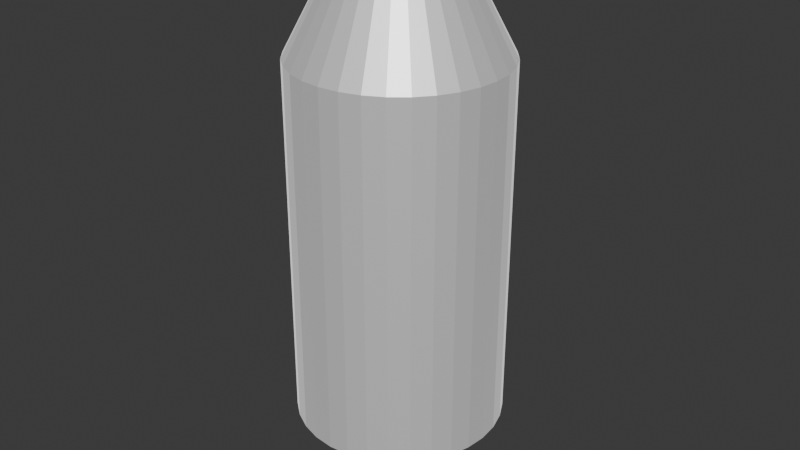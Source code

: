 # Source: rocket.blend  (saved by Blender 4.3.34; exported with 4.5.12 LTS)
import bpy
from mathutils import Matrix  # noqa: F401  (used for matrix-valued properties, if any)

bpy.ops.wm.read_factory_settings(use_empty=True)
scene = bpy.context.scene
scene.name = 'Scene'

# ---- collections
col_collection = bpy.data.collections.new('Collection'); scene.collection.children.link(col_collection)

# ---- materials (node trees are filled in below, after node groups)
mat_white_spaceship = bpy.data.materials.new('White Spaceship')
mat_engine = bpy.data.materials.new('Engine')

# ---- material node trees
mat_white_spaceship.use_nodes = True; mat_white_spaceship.node_tree.nodes.clear()
_N = mat_white_spaceship.node_tree.nodes; _L = mat_white_spaceship.node_tree.links
n0 = _N.new('ShaderNodeBsdfPrincipled'); n0.name = 'Principled BSDF'; n0.location = (10, 300)
n0.inputs[0].default_value = (1.0, 1.0, 1.0, 1.0)
n0.inputs[1].default_value = 0.5
n0.inputs[24].default_value = 0.8016
n1 = _N.new('ShaderNodeOutputMaterial'); n1.name = 'Material Output'; n1.location = (300, 300)
_L.new(n0.outputs[0], n1.inputs[0])
n1.is_active_output = True
mat_engine.use_nodes = True; mat_engine.node_tree.nodes.clear()
_N = mat_engine.node_tree.nodes; _L = mat_engine.node_tree.links
n0 = _N.new('ShaderNodeBsdfPrincipled'); n0.name = 'Principled BSDF'; n0.location = (10, 300)
n0.inputs[0].default_value = (0.0, 0.0, 0.0, 1.0)
n1 = _N.new('ShaderNodeOutputMaterial'); n1.name = 'Material Output'; n1.location = (300, 300)
_L.new(n0.outputs[0], n1.inputs[0])
n1.is_active_output = True

# ---- world
world_world = bpy.data.worlds.new('World'); scene.world = world_world
world_world.use_nodes = True; world_world.node_tree.nodes.clear()
_N = world_world.node_tree.nodes; _L = world_world.node_tree.links
n0 = _N.new('ShaderNodeOutputWorld'); n0.name = 'World Output'; n0.location = (300, 300)
n1 = _N.new('ShaderNodeBackground'); n1.name = 'Background'; n1.location = (10, 300)
n1.inputs[0].default_value = (0.05088, 0.05088, 0.05088, 1.0)
_L.new(n1.outputs[0], n0.inputs[0])
n0.is_active_output = True
world_world.color = (0.05088, 0.05088, 0.05088)
world_world.sun_shadow_jitter_overblur = 0.0

# ---- meshes
me_cylinder = bpy.data.meshes.new('Cylinder')
me_cylinder.from_pydata([(0.0, 1.0, -2.495), (0.0, 1.0, 1.0), (0.1951, 0.9808, -2.495), (0.1951, 0.9808, 1.0), (0.3827, 0.9239, -2.495), (0.3827, 0.9239, 1.0), (0.5556, 0.8315, -2.495), (0.5556, 0.8315, 1.0), (0.7071, 0.7071, -2.495), (0.7071, 0.7071, 1.0), (0.8315, 0.5556, -2.495), (0.8315, 0.5556, 1.0), (0.9239, 0.3827, -2.495), (0.9239, 0.3827, 1.0), (0.9808, 0.1951, -2.495), (0.9808, 0.1951, 1.0), (1.0, 0.0, -2.495), (1.0, 0.0, 1.0), (0.9808, -0.1951, -2.495), (0.9808, -0.1951, 1.0), (0.9239, -0.3827, -2.495), (0.9239, -0.3827, 1.0), (0.8315, -0.5556, -2.495), (0.8315, -0.5556, 1.0), (0.7071, -0.7071, -2.495), (0.7071, -0.7071, 1.0), (0.5556, -0.8315, -2.495), (0.5556, -0.8315, 1.0), (0.3827, -0.9239, -2.495), (0.3827, -0.9239, 1.0), (0.1951, -0.9808, -2.495), (0.1951, -0.9808, 1.0), (0.0, -1.0, -2.495), (0.0, -1.0, 1.0), (-0.1951, -0.9808, -2.495), (-0.1951, -0.9808, 1.0), (-0.3827, -0.9239, -2.495), (-0.3827, -0.9239, 1.0), (-0.5556, -0.8315, -2.495), (-0.5556, -0.8315, 1.0), (-0.7071, -0.7071, -2.495), (-0.7071, -0.7071, 1.0), (-0.8315, -0.5556, -2.495), (-0.8315, -0.5556, 1.0), (-0.9239, -0.3827, -2.495), (-0.9239, -0.3827, 1.0), (-0.9808, -0.1951, -2.495), (-0.9808, -0.1951, 1.0), (-1.0, 0.0, -2.495), (-1.0, 0.0, 1.0), (-0.9808, 0.1951, -2.495), (-0.9808, 0.1951, 1.0), (-0.9239, 0.3827, -2.495), (-0.9239, 0.3827, 1.0), (-0.8315, 0.5556, -2.495), (-0.8315, 0.5556, 1.0), (-0.7071, 0.7071, -2.495), (-0.7071, 0.7071, 1.0), (-0.5556, 0.8315, -2.495), (-0.5556, 0.8315, 1.0), (-0.3827, 0.9239, -2.495), (-0.3827, 0.9239, 1.0), (-0.1951, 0.9808, -2.495), (-0.1951, 0.9808, 1.0), (-5.939e-09, 0.0, 2.151), (0.1248, 0.6277, 1.682), (-1.715e-09, 0.6399, 1.682), (-0.1248, 0.6277, 1.682), (-0.2449, 0.5912, 1.682), (-0.3555, 0.5321, 1.682), (-0.4525, 0.4525, 1.682), (-0.5321, 0.3555, 1.682), (-0.5912, 0.2449, 1.682), (-0.6277, 0.1248, 1.682), (-0.6399, 1.303e-09, 1.682), (-0.6277, -0.1248, 1.682), (-0.5912, -0.2449, 1.682), (-0.5321, -0.3555, 1.682), (-0.4525, -0.4525, 1.682), (-0.3555, -0.5321, 1.682), (-0.2449, -0.5912, 1.682), (-0.1248, -0.6277, 1.682), (-1.715e-09, -0.6399, 1.682), (0.1248, -0.6277, 1.682), (0.2449, -0.5912, 1.682), (0.3555, -0.5321, 1.682), (0.4525, -0.4525, 1.682), (0.5321, -0.3555, 1.682), (0.5912, -0.2449, 1.682), (0.6277, -0.1248, 1.682), (0.6399, 1.303e-09, 1.682), (0.6277, 0.1248, 1.682), (0.5912, 0.2449, 1.682), (0.5321, 0.3555, 1.682), (0.4525, 0.4525, 1.682), (0.3555, 0.5321, 1.682), (0.2449, 0.5912, 1.682), (1.782e-09, 1.9e-08, -2.495), (8.908e-10, 0.5, -3.347), (0.09755, 0.4904, -3.347), (0.1913, 0.4619, -3.347), (0.2778, 0.4157, -3.347), (0.3536, 0.3536, -3.347), (0.4157, 0.2778, -3.347), (0.4619, 0.1913, -3.347), (0.4904, 0.09755, -3.347), (0.5, 9.502e-09, -3.347), (0.4904, -0.09755, -3.347), (0.4619, -0.1913, -3.347), (0.4157, -0.2778, -3.347), (0.3536, -0.3536, -3.347), (0.2778, -0.4157, -3.347), (0.1913, -0.4619, -3.347), (0.09755, -0.4904, -3.347), (8.908e-10, -0.5, -3.347), (-0.09755, -0.4904, -3.347), (-0.1913, -0.4619, -3.347), (-0.2778, -0.4157, -3.347), (-0.3536, -0.3536, -3.347), (-0.4157, -0.2778, -3.347), (-0.4619, -0.1913, -3.347), (-0.4904, -0.09755, -3.347), (-0.5, 9.502e-09, -3.347), (-0.4904, 0.09755, -3.347), (-0.4619, 0.1913, -3.347), (-0.4157, 0.2778, -3.347), (-0.3536, 0.3536, -3.347), (-0.2778, 0.4157, -3.347), (-0.1913, 0.4619, -3.347), (-0.09755, 0.4904, -3.347), (-5.857e-09, 0.3764, -2.921), (0.07344, 0.3692, -2.921), (0.1441, 0.3478, -2.921), (0.2091, 0.313, -2.921), (0.2662, 0.2662, -2.921), (0.313, 0.2091, -2.921), (0.3478, 0.1441, -2.921), (0.3692, 0.07344, -2.921), (0.3764, -4.596e-09, -2.921), (0.3692, -0.07344, -2.921), (0.3478, -0.1441, -2.921), (0.313, -0.2091, -2.921), (0.2662, -0.2662, -2.921), (0.2091, -0.313, -2.921), (0.1441, -0.3478, -2.921), (0.07344, -0.3692, -2.921), (-5.857e-09, -0.3764, -2.921), (-0.07344, -0.3692, -2.921), (-0.1441, -0.3478, -2.921), (-0.2091, -0.313, -2.921), (-0.2662, -0.2662, -2.921), (-0.313, -0.2091, -2.921), (-0.3478, -0.1441, -2.921), (-0.3692, -0.07344, -2.921), (-0.3764, -4.596e-09, -2.921), (-0.3692, 0.07344, -2.921), (-0.3478, 0.1441, -2.921), (-0.313, 0.2091, -2.921), (-0.2662, 0.2662, -2.921), (-0.2091, 0.313, -2.921), (-0.1441, 0.3478, -2.921), (-0.07344, 0.3692, -2.921)], [], [(0, 1, 3, 2), (2, 3, 5, 4), (4, 5, 7, 6), (6, 7, 9, 8), (8, 9, 11, 10), (10, 11, 13, 12), (12, 13, 15, 14), (14, 15, 17, 16), (16, 17, 19, 18), (18, 19, 21, 20), (20, 21, 23, 22), (22, 23, 25, 24), (24, 25, 27, 26), (26, 27, 29, 28), (28, 29, 31, 30), (30, 31, 33, 32), (32, 33, 35, 34), (34, 35, 37, 36), (36, 37, 39, 38), (38, 39, 41, 40), (40, 41, 43, 42), (42, 43, 45, 44), (44, 45, 47, 46), (46, 47, 49, 48), (48, 49, 51, 50), (50, 51, 53, 52), (52, 53, 55, 54), (54, 55, 57, 56), (56, 57, 59, 58), (58, 59, 61, 60), (5, 3, 65, 96), (60, 61, 63, 62), (62, 63, 1, 0), (65, 66, 64), (66, 67, 64), (67, 68, 64), (68, 69, 64), (69, 70, 64), (70, 71, 64), (71, 72, 64), (72, 73, 64), (73, 74, 64), (74, 75, 64), (75, 76, 64), (76, 77, 64), (77, 78, 64), (78, 79, 64), (79, 80, 64), (80, 81, 64), (81, 82, 64), (82, 83, 64), (83, 84, 64), (84, 85, 64), (85, 86, 64), (86, 87, 64), (87, 88, 64), (88, 89, 64), (89, 90, 64), (90, 91, 64), (91, 92, 64), (92, 93, 64), (93, 94, 64), (94, 95, 64), (95, 96, 64), (96, 65, 64), (7, 5, 96, 95), (9, 7, 95, 94), (11, 9, 94, 93), (13, 11, 93, 92), (15, 13, 92, 91), (17, 15, 91, 90), (19, 17, 90, 89), (21, 19, 89, 88), (23, 21, 88, 87), (25, 23, 87, 86), (27, 25, 86, 85), (29, 27, 85, 84), (31, 29, 84, 83), (33, 31, 83, 82), (35, 33, 82, 81), (37, 35, 81, 80), (39, 37, 80, 79), (41, 39, 79, 78), (43, 41, 78, 77), (45, 43, 77, 76), (47, 45, 76, 75), (49, 47, 75, 74), (51, 49, 74, 73), (53, 51, 73, 72), (55, 53, 72, 71), (57, 55, 71, 70), (59, 57, 70, 69), (61, 59, 69, 68), (63, 61, 68, 67), (1, 63, 67, 66), (3, 1, 66, 65), (98, 99, 97), (99, 100, 97), (100, 101, 97), (101, 102, 97), (102, 103, 97), (103, 104, 97), (104, 105, 97), (105, 106, 97), (106, 107, 97), (107, 108, 97), (108, 109, 97), (109, 110, 97), (110, 111, 97), (111, 112, 97), (112, 113, 97), (113, 114, 97), (114, 115, 97), (115, 116, 97), (116, 117, 97), (117, 118, 97), (118, 119, 97), (119, 120, 97), (120, 121, 97), (121, 122, 97), (122, 123, 97), (123, 124, 97), (124, 125, 97), (125, 126, 97), (126, 127, 97), (127, 128, 97), (128, 129, 97), (129, 98, 97), (161, 130, 98, 129), (160, 161, 129, 128), (159, 160, 128, 127), (158, 159, 127, 126), (157, 158, 126, 125), (156, 157, 125, 124), (155, 156, 124, 123), (154, 155, 123, 122), (153, 154, 122, 121), (152, 153, 121, 120), (151, 152, 120, 119), (150, 151, 119, 118), (149, 150, 118, 117), (148, 149, 117, 116), (147, 148, 116, 115), (146, 147, 115, 114), (145, 146, 114, 113), (144, 145, 113, 112), (143, 144, 112, 111), (142, 143, 111, 110), (141, 142, 110, 109), (140, 141, 109, 108), (139, 140, 108, 107), (138, 139, 107, 106), (137, 138, 106, 105), (136, 137, 105, 104), (135, 136, 104, 103), (134, 135, 103, 102), (133, 134, 102, 101), (132, 133, 101, 100), (131, 132, 100, 99), (130, 131, 99, 98), (0, 2, 131, 130), (2, 4, 132, 131), (4, 6, 133, 132), (6, 8, 134, 133), (8, 10, 135, 134), (10, 12, 136, 135), (12, 14, 137, 136), (14, 16, 138, 137), (16, 18, 139, 138), (18, 20, 140, 139), (20, 22, 141, 140), (22, 24, 142, 141), (24, 26, 143, 142), (26, 28, 144, 143), (28, 30, 145, 144), (30, 32, 146, 145), (32, 34, 147, 146), (34, 36, 148, 147), (36, 38, 149, 148), (38, 40, 150, 149), (40, 42, 151, 150), (42, 44, 152, 151), (44, 46, 153, 152), (46, 48, 154, 153), (48, 50, 155, 154), (50, 52, 156, 155), (52, 54, 157, 156), (54, 56, 158, 157), (56, 58, 159, 158), (58, 60, 160, 159), (60, 62, 161, 160), (62, 0, 130, 161)])
me_cylinder.polygons.foreach_set('material_index', [0, 0, 0, 0, 0, 0, 0, 0, 0, 0, 0, 0, 0, 0, 0, 0, 0, 0, 0, 0, 0, 0, 0, 0, 0, 0, 0, 0, 0, 0, 0, 0, 0, 0, 0, 0, 0, 0, 0, 0, 0, 0, 0, 0, 0, 0, 0, 0, 0, 0, 0, 0, 0, 0, 0, 0, 0, 0, 0, 0, 0, 0, 0, 0, 0, 0, 0, 0, 0, 0, 0, 0, 0, 0, 0, 0, 0, 0, 0, 0, 0, 0, 0, 0, 0, 0, 0, 0, 0, 0, 0, 0, 0, 0, 0, 0, 1, 1, 1, 1, 1, 1, 1, 1, 1, 1, 1, 1, 1, 1, 1, 1, 1, 1, 1, 1, 1, 1, 1, 1, 1, 1, 1, 1, 1, 1, 1, 1, 1, 1, 1, 1, 1, 1, 1, 1, 1, 1, 1, 1, 1, 1, 1, 1, 1, 1, 1, 1, 1, 1, 1, 1, 1, 1, 1, 1, 1, 1, 1, 1, 1, 1, 1, 1, 1, 1, 1, 1, 1, 1, 1, 1, 1, 1, 1, 1, 1, 1, 1, 1, 1, 1, 1, 1, 1, 1, 1, 1, 1, 1, 1, 1])
_uv = me_cylinder.uv_layers.new(name='UVMap')
_uv.uv.foreach_set('vector', [1.0, 0.5, 1.0, 1.0, 0.9688, 1.0, 0.9688, 0.5, 0.9688, 0.5, 0.9688, 1.0, 0.9375, 1.0, 0.9375, 0.5, 0.9375, 0.5, 0.9375, 1.0, 0.9062, 1.0, 0.9062, 0.5, 0.9062, 0.5, 0.9062, 1.0, 0.875, 1.0, 0.875, 0.5, 0.875, 0.5, 0.875, 1.0, 0.8438, 1.0, 0.8438, 0.5, 0.8438, 0.5, 0.8438, 1.0, 0.8125, 1.0, 0.8125, 0.5, 0.8125, 0.5, 0.8125, 1.0, 0.7812, 1.0, 0.7812, 0.5, 0.7812, 0.5, 0.7812, 1.0, 0.75, 1.0, 0.75, 0.5, 0.75, 0.5, 0.75, 1.0, 0.7188, 1.0, 0.7188, 0.5, 0.7188, 0.5, 0.7188, 1.0, 0.6875, 1.0, 0.6875, 0.5, 0.6875, 0.5, 0.6875, 1.0, 0.6562, 1.0, 0.6562, 0.5, 0.6562, 0.5, 0.6562, 1.0, 0.625, 1.0, 0.625, 0.5, 0.625, 0.5, 0.625, 1.0, 0.5938, 1.0, 0.5938, 0.5, 0.5938, 0.5, 0.5938, 1.0, 0.5625, 1.0, 0.5625, 0.5, 0.5625, 0.5, 0.5625, 1.0, 0.5312, 1.0, 0.5312, 0.5, 0.5312, 0.5, 0.5312, 1.0, 0.5, 1.0, 0.5, 0.5, 0.5, 0.5, 0.5, 1.0, 0.4688, 1.0, 0.4688, 0.5, 0.4688, 0.5, 0.4688, 1.0, 0.4375, 1.0, 0.4375, 0.5, 0.4375, 0.5, 0.4375, 1.0, 0.4062, 1.0, 0.4062, 0.5, 0.4062, 0.5, 0.4062, 1.0, 0.375, 1.0, 0.375, 0.5, 0.375, 0.5, 0.375, 1.0, 0.3438, 1.0, 0.3438, 0.5, 0.3438, 0.5, 0.3438, 1.0, 0.3125, 1.0, 0.3125, 0.5, 0.3125, 0.5, 0.3125, 1.0, 0.2812, 1.0, 0.2812, 0.5, 0.2812, 0.5, 0.2812, 1.0, 0.25, 1.0, 0.25, 0.5, 0.25, 0.5, 0.25, 1.0, 0.2188, 1.0, 0.2188, 0.5, 0.2188, 0.5, 0.2188, 1.0, 0.1875, 1.0, 0.1875, 0.5, 0.1875, 0.5, 0.1875, 1.0, 0.1562, 1.0, 0.1562, 0.5, 0.1562, 0.5, 0.1562, 1.0, 0.125, 1.0, 0.125, 0.5, 0.125, 0.5, 0.125, 1.0, 0.09375, 1.0, 0.09375, 0.5, 0.09375, 0.5, 0.09375, 1.0, 0.0625, 1.0, 0.0625, 0.5, 0.3418, 0.4717, 0.2968, 0.4854, 0.2734, 0.3677, 0.2959, 0.3609, 0.0625, 0.5, 0.0625, 1.0, 0.03125, 1.0, 0.03125, 0.5, 0.03125, 0.5, 0.03125, 1.0, 0.0, 1.0, 0.0, 0.5, 0.2734, 0.3677, 0.25, 0.37, 0.25, 0.25, 0.25, 0.37, 0.2266, 0.3677, 0.25, 0.25, 0.2266, 0.3677, 0.2041, 0.3609, 0.25, 0.25, 0.2041, 0.3609, 0.1833, 0.3498, 0.25, 0.25, 0.1833, 0.3498, 0.1651, 0.3349, 0.25, 0.25, 0.1651, 0.3349, 0.1502, 0.3167, 0.25, 0.25, 0.1502, 0.3167, 0.1391, 0.2959, 0.25, 0.25, 0.1391, 0.2959, 0.1323, 0.2734, 0.25, 0.25, 0.1323, 0.2734, 0.13, 0.25, 0.25, 0.25, 0.13, 0.25, 0.1323, 0.2266, 0.25, 0.25, 0.1323, 0.2266, 0.1391, 0.2041, 0.25, 0.25, 0.1391, 0.2041, 0.1502, 0.1833, 0.25, 0.25, 0.1502, 0.1833, 0.1651, 0.1651, 0.25, 0.25, 0.1651, 0.1651, 0.1833, 0.1502, 0.25, 0.25, 0.1833, 0.1502, 0.2041, 0.1391, 0.25, 0.25, 0.2041, 0.1391, 0.2266, 0.1323, 0.25, 0.25, 0.2266, 0.1323, 0.25, 0.13, 0.25, 0.25, 0.25, 0.13, 0.2734, 0.1323, 0.25, 0.25, 0.2734, 0.1323, 0.2959, 0.1391, 0.25, 0.25, 0.2959, 0.1391, 0.3167, 0.1502, 0.25, 0.25, 0.3167, 0.1502, 0.3349, 0.1651, 0.25, 0.25, 0.3349, 0.1651, 0.3498, 0.1833, 0.25, 0.25, 0.3498, 0.1833, 0.3609, 0.2041, 0.25, 0.25, 0.3609, 0.2041, 0.3677, 0.2266, 0.25, 0.25, 0.3677, 0.2266, 0.37, 0.25, 0.25, 0.25, 0.37, 0.25, 0.3677, 0.2734, 0.25, 0.25, 0.3677, 0.2734, 0.3609, 0.2959, 0.25, 0.25, 0.3609, 0.2959, 0.3498, 0.3167, 0.25, 0.25, 0.3498, 0.3167, 0.3349, 0.3349, 0.25, 0.25, 0.3349, 0.3349, 0.3167, 0.3498, 0.25, 0.25, 0.3167, 0.3498, 0.2959, 0.3609, 0.25, 0.25, 0.2959, 0.3609, 0.2734, 0.3677, 0.25, 0.25, 0.3833, 0.4496, 0.3418, 0.4717, 0.2959, 0.3609, 0.3167, 0.3498, 0.4197, 0.4197, 0.3833, 0.4496, 0.3167, 0.3498, 0.3349, 0.3349, 0.4496, 0.3833, 0.4197, 0.4197, 0.3349, 0.3349, 0.3498, 0.3167, 0.4717, 0.3418, 0.4496, 0.3833, 0.3498, 0.3167, 0.3609, 0.2959, 0.4854, 0.2968, 0.4717, 0.3418, 0.3609, 0.2959, 0.3677, 0.2734, 0.49, 0.25, 0.4854, 0.2968, 0.3677, 0.2734, 0.37, 0.25, 0.4854, 0.2032, 0.49, 0.25, 0.37, 0.25, 0.3677, 0.2266, 0.4717, 0.1582, 0.4854, 0.2032, 0.3677, 0.2266, 0.3609, 0.2041, 0.4496, 0.1167, 0.4717, 0.1582, 0.3609, 0.2041, 0.3498, 0.1833, 0.4197, 0.08029, 0.4496, 0.1167, 0.3498, 0.1833, 0.3349, 0.1651, 0.3833, 0.05045, 0.4197, 0.08029, 0.3349, 0.1651, 0.3167, 0.1502, 0.3418, 0.02827, 0.3833, 0.05045, 0.3167, 0.1502, 0.2959, 0.1391, 0.2968, 0.01461, 0.3418, 0.02827, 0.2959, 0.1391, 0.2734, 0.1323, 0.25, 0.01, 0.2968, 0.01461, 0.2734, 0.1323, 0.25, 0.13, 0.2032, 0.01461, 0.25, 0.01, 0.25, 0.13, 0.2266, 0.1323, 0.1582, 0.02827, 0.2032, 0.01461, 0.2266, 0.1323, 0.2041, 0.1391, 0.1167, 0.05045, 0.1582, 0.02827, 0.2041, 0.1391, 0.1833, 0.1502, 0.08029, 0.08029, 0.1167, 0.05045, 0.1833, 0.1502, 0.1651, 0.1651, 0.05045, 0.1167, 0.08029, 0.08029, 0.1651, 0.1651, 0.1502, 0.1833, 0.02827, 0.1582, 0.05045, 0.1167, 0.1502, 0.1833, 0.1391, 0.2041, 0.01461, 0.2032, 0.02827, 0.1582, 0.1391, 0.2041, 0.1323, 0.2266, 0.01, 0.25, 0.01461, 0.2032, 0.1323, 0.2266, 0.13, 0.25, 0.01461, 0.2968, 0.01, 0.25, 0.13, 0.25, 0.1323, 0.2734, 0.02827, 0.3418, 0.01461, 0.2968, 0.1323, 0.2734, 0.1391, 0.2959, 0.05045, 0.3833, 0.02827, 0.3418, 0.1391, 0.2959, 0.1502, 0.3167, 0.08029, 0.4197, 0.05045, 0.3833, 0.1502, 0.3167, 0.1651, 0.3349, 0.1167, 0.4496, 0.08029, 0.4197, 0.1651, 0.3349, 0.1833, 0.3498, 0.1582, 0.4717, 0.1167, 0.4496, 0.1833, 0.3498, 0.2041, 0.3609, 0.2032, 0.4854, 0.1582, 0.4717, 0.2041, 0.3609, 0.2266, 0.3677, 0.25, 0.49, 0.2032, 0.4854, 0.2266, 0.3677, 0.25, 0.37, 0.2968, 0.4854, 0.25, 0.49, 0.25, 0.37, 0.2734, 0.3677, 0.75, 0.37, 0.7734, 0.3677, 0.75, 0.25, 0.7734, 0.3677, 0.7959, 0.3609, 0.75, 0.25, 0.7959, 0.3609, 0.8167, 0.3498, 0.75, 0.25, 0.8167, 0.3498, 0.8349, 0.3349, 0.75, 0.25, 0.8349, 0.3349, 0.8498, 0.3167, 0.75, 0.25, 0.8498, 0.3167, 0.8609, 0.2959, 0.75, 0.25, 0.8609, 0.2959, 0.8677, 0.2734, 0.75, 0.25, 0.8677, 0.2734, 0.87, 0.25, 0.75, 0.25, 0.87, 0.25, 0.8677, 0.2266, 0.75, 0.25, 0.8677, 0.2266, 0.8609, 0.2041, 0.75, 0.25, 0.8609, 0.2041, 0.8498, 0.1833, 0.75, 0.25, 0.8498, 0.1833, 0.8349, 0.1651, 0.75, 0.25, 0.8349, 0.1651, 0.8167, 0.1502, 0.75, 0.25, 0.8167, 0.1502, 0.7959, 0.1391, 0.75, 0.25, 0.7959, 0.1391, 0.7734, 0.1323, 0.75, 0.25, 0.7734, 0.1323, 0.75, 0.13, 0.75, 0.25, 0.75, 0.13, 0.7266, 0.1323, 0.75, 0.25, 0.7266, 0.1323, 0.7041, 0.1391, 0.75, 0.25, 0.7041, 0.1391, 0.6833, 0.1502, 0.75, 0.25, 0.6833, 0.1502, 0.6651, 0.1651, 0.75, 0.25, 0.6651, 0.1651, 0.6502, 0.1833, 0.75, 0.25, 0.6502, 0.1833, 0.6391, 0.2041, 0.75, 0.25, 0.6391, 0.2041, 0.6323, 0.2266, 0.75, 0.25, 0.6323, 0.2266, 0.63, 0.25, 0.75, 0.25, 0.63, 0.25, 0.6323, 0.2734, 0.75, 0.25, 0.6323, 0.2734, 0.6391, 0.2959, 0.75, 0.25, 0.6391, 0.2959, 0.6502, 0.3167, 0.75, 0.25, 0.6502, 0.3167, 0.6651, 0.3349, 0.75, 0.25, 0.6651, 0.3349, 0.6833, 0.3498, 0.75, 0.25, 0.6833, 0.3498, 0.7041, 0.3609, 0.75, 0.25, 0.7041, 0.3609, 0.7266, 0.3677, 0.75, 0.25, 0.7266, 0.3677, 0.75, 0.37, 0.75, 0.25, 0.7149, 0.4265, 0.75, 0.43, 0.75, 0.37, 0.7266, 0.3677, 0.6811, 0.4163, 0.7149, 0.4265, 0.7266, 0.3677, 0.7041, 0.3609, 0.65, 0.3997, 0.6811, 0.4163, 0.7041, 0.3609, 0.6833, 0.3498, 0.6227, 0.3773, 0.65, 0.3997, 0.6833, 0.3498, 0.6651, 0.3349, 0.6003, 0.35, 0.6227, 0.3773, 0.6651, 0.3349, 0.6502, 0.3167, 0.5837, 0.3189, 0.6003, 0.35, 0.6502, 0.3167, 0.6391, 0.2959, 0.5735, 0.2851, 0.5837, 0.3189, 0.6391, 0.2959, 0.6323, 0.2734, 0.57, 0.25, 0.5735, 0.2851, 0.6323, 0.2734, 0.63, 0.25, 0.5735, 0.2149, 0.57, 0.25, 0.63, 0.25, 0.6323, 0.2266, 0.5837, 0.1811, 0.5735, 0.2149, 0.6323, 0.2266, 0.6391, 0.2041, 0.6003, 0.15, 0.5837, 0.1811, 0.6391, 0.2041, 0.6502, 0.1833, 0.6227, 0.1227, 0.6003, 0.15, 0.6502, 0.1833, 0.6651, 0.1651, 0.65, 0.1003, 0.6227, 0.1227, 0.6651, 0.1651, 0.6833, 0.1502, 0.6811, 0.0837, 0.65, 0.1003, 0.6833, 0.1502, 0.7041, 0.1391, 0.7149, 0.07346, 0.6811, 0.0837, 0.7041, 0.1391, 0.7266, 0.1323, 0.75, 0.07, 0.7149, 0.07346, 0.7266, 0.1323, 0.75, 0.13, 0.7851, 0.07346, 0.75, 0.07, 0.75, 0.13, 0.7734, 0.1323, 0.8189, 0.0837, 0.7851, 0.07346, 0.7734, 0.1323, 0.7959, 0.1391, 0.85, 0.1003, 0.8189, 0.0837, 0.7959, 0.1391, 0.8167, 0.1502, 0.8773, 0.1227, 0.85, 0.1003, 0.8167, 0.1502, 0.8349, 0.1651, 0.8997, 0.15, 0.8773, 0.1227, 0.8349, 0.1651, 0.8498, 0.1833, 0.9163, 0.1811, 0.8997, 0.15, 0.8498, 0.1833, 0.8609, 0.2041, 0.9265, 0.2149, 0.9163, 0.1811, 0.8609, 0.2041, 0.8677, 0.2266, 0.93, 0.25, 0.9265, 0.2149, 0.8677, 0.2266, 0.87, 0.25, 0.9265, 0.2851, 0.93, 0.25, 0.87, 0.25, 0.8677, 0.2734, 0.9163, 0.3189, 0.9265, 0.2851, 0.8677, 0.2734, 0.8609, 0.2959, 0.8997, 0.35, 0.9163, 0.3189, 0.8609, 0.2959, 0.8498, 0.3167, 0.8773, 0.3773, 0.8997, 0.35, 0.8498, 0.3167, 0.8349, 0.3349, 0.85, 0.3997, 0.8773, 0.3773, 0.8349, 0.3349, 0.8167, 0.3498, 0.8189, 0.4163, 0.85, 0.3997, 0.8167, 0.3498, 0.7959, 0.3609, 0.7851, 0.4265, 0.8189, 0.4163, 0.7959, 0.3609, 0.7734, 0.3677, 0.75, 0.43, 0.7851, 0.4265, 0.7734, 0.3677, 0.75, 0.37, 0.75, 0.49, 0.7968, 0.4854, 0.7851, 0.4265, 0.75, 0.43, 0.7968, 0.4854, 0.8418, 0.4717, 0.8189, 0.4163, 0.7851, 0.4265, 0.8418, 0.4717, 0.8833, 0.4496, 0.85, 0.3997, 0.8189, 0.4163, 0.8833, 0.4496, 0.9197, 0.4197, 0.8773, 0.3773, 0.85, 0.3997, 0.9197, 0.4197, 0.9496, 0.3833, 0.8997, 0.35, 0.8773, 0.3773, 0.9496, 0.3833, 0.9717, 0.3418, 0.9163, 0.3189, 0.8997, 0.35, 0.9717, 0.3418, 0.9854, 0.2968, 0.9265, 0.2851, 0.9163, 0.3189, 0.9854, 0.2968, 0.99, 0.25, 0.93, 0.25, 0.9265, 0.2851, 0.99, 0.25, 0.9854, 0.2032, 0.9265, 0.2149, 0.93, 0.25, 0.9854, 0.2032, 0.9717, 0.1582, 0.9163, 0.1811, 0.9265, 0.2149, 0.9717, 0.1582, 0.9496, 0.1167, 0.8997, 0.15, 0.9163, 0.1811, 0.9496, 0.1167, 0.9197, 0.08029, 0.8773, 0.1227, 0.8997, 0.15, 0.9197, 0.08029, 0.8833, 0.05045, 0.85, 0.1003, 0.8773, 0.1227, 0.8833, 0.05045, 0.8418, 0.02827, 0.8189, 0.0837, 0.85, 0.1003, 0.8418, 0.02827, 0.7968, 0.01461, 0.7851, 0.07346, 0.8189, 0.0837, 0.7968, 0.01461, 0.75, 0.01, 0.75, 0.07, 0.7851, 0.07346, 0.75, 0.01, 0.7032, 0.01461, 0.7149, 0.07346, 0.75, 0.07, 0.7032, 0.01461, 0.6582, 0.02827, 0.6811, 0.0837, 0.7149, 0.07346, 0.6582, 0.02827, 0.6167, 0.05045, 0.65, 0.1003, 0.6811, 0.0837, 0.6167, 0.05045, 0.5803, 0.08029, 0.6227, 0.1227, 0.65, 0.1003, 0.5803, 0.08029, 0.5504, 0.1167, 0.6003, 0.15, 0.6227, 0.1227, 0.5504, 0.1167, 0.5283, 0.1582, 0.5837, 0.1811, 0.6003, 0.15, 0.5283, 0.1582, 0.5146, 0.2032, 0.5735, 0.2149, 0.5837, 0.1811, 0.5146, 0.2032, 0.51, 0.25, 0.57, 0.25, 0.5735, 0.2149, 0.51, 0.25, 0.5146, 0.2968, 0.5735, 0.2851, 0.57, 0.25, 0.5146, 0.2968, 0.5283, 0.3418, 0.5837, 0.3189, 0.5735, 0.2851, 0.5283, 0.3418, 0.5504, 0.3833, 0.6003, 0.35, 0.5837, 0.3189, 0.5504, 0.3833, 0.5803, 0.4197, 0.6227, 0.3773, 0.6003, 0.35, 0.5803, 0.4197, 0.6167, 0.4496, 0.65, 0.3997, 0.6227, 0.3773, 0.6167, 0.4496, 0.6582, 0.4717, 0.6811, 0.4163, 0.65, 0.3997, 0.6582, 0.4717, 0.7032, 0.4854, 0.7149, 0.4265, 0.6811, 0.4163, 0.7032, 0.4854, 0.75, 0.49, 0.75, 0.43, 0.7149, 0.4265])
me_cylinder.materials.append(mat_white_spaceship)
me_cylinder.materials.append(mat_engine)
me_cylinder.update()

# ---- objects
ob_cylinder = bpy.data.objects.new('Cylinder', me_cylinder)

# ---- transforms, parenting, visibility, modifiers, constraints
ob_cylinder.location = (0.0, 0.0, 0.0)

# ---- collection membership
col_collection.objects.link(ob_cylinder)

# ---- scene / render settings (as saved in the file)
scene.frame_start = 1; scene.frame_end = 250; scene.frame_set(1)
scene.render.engine = 'BLENDER_EEVEE_NEXT'
bpy.context.view_layer.update()

# ---- added for rendering (the .blend has no active camera and no usable light): camera, sun
cam_auto = bpy.data.cameras.new('AutoCamera')
cam_auto.lens = 50.0
cam_auto.sensor_width = 36.0
cam_auto.clip_end = 1000.0
ob_auto_camera = bpy.data.objects.new('AutoCamera', cam_auto)
scene.collection.objects.link(ob_auto_camera)
ob_auto_camera.location = (5.71994, -6.86393, 3.97798)
ob_auto_camera.rotation_euler = (1.09748, -7.21219e-08, 0.694738)
scene.camera = ob_auto_camera
light_auto_sun = bpy.data.lights.new('AutoSun', 'SUN')
light_auto_sun.energy = 3.0
light_auto_sun.angle = 0.0523599
ob_auto_sun = bpy.data.objects.new('AutoSun', light_auto_sun)
scene.collection.objects.link(ob_auto_sun)
ob_auto_sun.rotation_euler = (0.872665, 0.174533, 0.523599)
bpy.context.view_layer.update()
